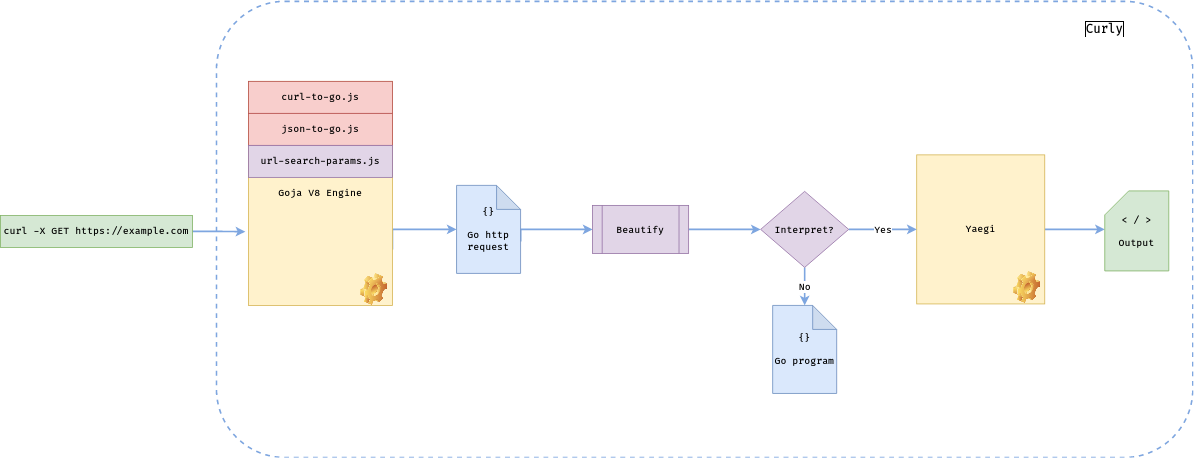

The diagram above was exported from draw.io. Its source (the exported page's mxGraphModel, read from the mxfile embedded in the PNG):
<mxGraphModel dx="2054" dy="1140" grid="1" gridSize="10" guides="1" tooltips="1" connect="1" arrows="1" fold="1" page="1" pageScale="1" pageWidth="850" pageHeight="1100" math="0" shadow="0">
  <root>
    <mxCell id="0" />
    <mxCell id="1" parent="0" />
    <mxCell id="VHKC0EYZ7uyWWHtmQ6ph-24" value="" style="rounded=1;whiteSpace=wrap;html=1;fontFamily=Fira Code;fontSource=https%3A%2F%2Ffonts.googleapis.com%2Fcss%3Ffamily%3DFira%2BCode;fontSize=12;labelBackgroundColor=#FFFFFF;labelBorderColor=default;dashed=1;strokeWidth=2;strokeColor=#7EA6E0;fillColor=none;" vertex="1" parent="1">
      <mxGeometry x="320" y="140" width="1220" height="570" as="geometry" />
    </mxCell>
    <mxCell id="VHKC0EYZ7uyWWHtmQ6ph-17" style="edgeStyle=orthogonalEdgeStyle;rounded=0;orthogonalLoop=1;jettySize=auto;html=1;exitX=1;exitY=0.75;exitDx=0;exitDy=0;entryX=0;entryY=0.5;entryDx=0;entryDy=0;entryPerimeter=0;fontFamily=Fira Code;fontSource=https%3A%2F%2Ffonts.googleapis.com%2Fcss%3Ffamily%3DFira%2BCode;strokeWidth=2;strokeColor=#7EA6E0;" edge="1" parent="1" source="VHKC0EYZ7uyWWHtmQ6ph-2" target="VHKC0EYZ7uyWWHtmQ6ph-8">
      <mxGeometry relative="1" as="geometry">
        <Array as="points">
          <mxPoint x="540" y="425" />
        </Array>
      </mxGeometry>
    </mxCell>
    <mxCell id="VHKC0EYZ7uyWWHtmQ6ph-2" value="&lt;font data-font-src=&quot;https://fonts.googleapis.com/css?family=Fira+Code&quot; face=&quot;Fira Code&quot;&gt;&lt;b&gt;Goja V8 Engine&lt;/b&gt;&lt;/font&gt;" style="rounded=0;whiteSpace=wrap;html=1;fillColor=#fff2cc;strokeColor=#d6b656;" vertex="1" parent="1">
      <mxGeometry x="360" y="240" width="180" height="280" as="geometry" />
    </mxCell>
    <mxCell id="VHKC0EYZ7uyWWHtmQ6ph-16" style="edgeStyle=orthogonalEdgeStyle;rounded=0;orthogonalLoop=1;jettySize=auto;html=1;exitX=1;exitY=0.5;exitDx=0;exitDy=0;entryX=-0.022;entryY=0.671;entryDx=0;entryDy=0;entryPerimeter=0;fontFamily=Fira Code;fontSource=https%3A%2F%2Ffonts.googleapis.com%2Fcss%3Ffamily%3DFira%2BCode;strokeWidth=2;strokeColor=#7EA6E0;" edge="1" parent="1" source="VHKC0EYZ7uyWWHtmQ6ph-3" target="VHKC0EYZ7uyWWHtmQ6ph-2">
      <mxGeometry relative="1" as="geometry" />
    </mxCell>
    <mxCell id="VHKC0EYZ7uyWWHtmQ6ph-3" value="&lt;font data-font-src=&quot;https://fonts.googleapis.com/css?family=Fira+Code&quot; face=&quot;Fira Code&quot;&gt;&lt;b&gt;curl -X GET https://example.com&lt;/b&gt;&lt;/font&gt;" style="rounded=0;whiteSpace=wrap;html=1;fillColor=#d5e8d4;strokeColor=#82b366;" vertex="1" parent="1">
      <mxGeometry x="50" y="407.5" width="240" height="40" as="geometry" />
    </mxCell>
    <mxCell id="VHKC0EYZ7uyWWHtmQ6ph-4" value="&lt;b&gt;&lt;font data-font-src=&quot;https://fonts.googleapis.com/css?family=Fira+Code&quot; face=&quot;Fira Code&quot;&gt;curl-to-go.js&lt;/font&gt;&lt;/b&gt;" style="rounded=0;whiteSpace=wrap;html=1;fillColor=#f8cecc;strokeColor=#b85450;" vertex="1" parent="1">
      <mxGeometry x="360" y="240" width="180" height="40" as="geometry" />
    </mxCell>
    <mxCell id="VHKC0EYZ7uyWWHtmQ6ph-5" value="&lt;b&gt;&lt;font data-font-src=&quot;https://fonts.googleapis.com/css?family=Fira+Code&quot; face=&quot;Fira Code&quot;&gt;json-to-go.js&lt;/font&gt;&lt;/b&gt;" style="rounded=0;whiteSpace=wrap;html=1;fillColor=#f8cecc;strokeColor=#b85450;" vertex="1" parent="1">
      <mxGeometry x="360" y="280" width="180" height="40" as="geometry" />
    </mxCell>
    <mxCell id="VHKC0EYZ7uyWWHtmQ6ph-7" value="&lt;b&gt;&lt;font data-font-src=&quot;https://fonts.googleapis.com/css?family=Fira+Code&quot; face=&quot;Fira Code&quot;&gt;url-search-params.js&lt;/font&gt;&lt;/b&gt;" style="rounded=0;whiteSpace=wrap;html=1;fillColor=#e1d5e7;strokeColor=#9673a6;" vertex="1" parent="1">
      <mxGeometry x="360" y="320" width="180" height="40" as="geometry" />
    </mxCell>
    <mxCell id="VHKC0EYZ7uyWWHtmQ6ph-18" style="edgeStyle=orthogonalEdgeStyle;rounded=0;orthogonalLoop=1;jettySize=auto;html=1;exitX=0;exitY=0;exitDx=80;exitDy=70;exitPerimeter=0;entryX=0;entryY=0.5;entryDx=0;entryDy=0;fontFamily=Fira Code;fontSource=https%3A%2F%2Ffonts.googleapis.com%2Fcss%3Ffamily%3DFira%2BCode;strokeWidth=2;strokeColor=#7EA6E0;" edge="1" parent="1" source="VHKC0EYZ7uyWWHtmQ6ph-8" target="VHKC0EYZ7uyWWHtmQ6ph-10">
      <mxGeometry relative="1" as="geometry">
        <Array as="points">
          <mxPoint x="700" y="425" />
        </Array>
      </mxGeometry>
    </mxCell>
    <mxCell id="VHKC0EYZ7uyWWHtmQ6ph-8" value="&lt;div&gt;&lt;b&gt;{}&lt;/b&gt;&lt;/div&gt;&lt;div&gt;&lt;b&gt;&lt;br&gt;&lt;/b&gt;&lt;/div&gt;&lt;div&gt;&lt;b&gt;Go http request&lt;br&gt;&lt;/b&gt;&lt;/div&gt;" style="shape=note;whiteSpace=wrap;html=1;backgroundOutline=1;darkOpacity=0.05;fontFamily=Fira Code;fontSource=https%3A%2F%2Ffonts.googleapis.com%2Fcss%3Ffamily%3DFira%2BCode;fillColor=#dae8fc;strokeColor=#6c8ebf;" vertex="1" parent="1">
      <mxGeometry x="620" y="370" width="80" height="110" as="geometry" />
    </mxCell>
    <mxCell id="VHKC0EYZ7uyWWHtmQ6ph-9" value="" style="shape=image;html=1;verticalLabelPosition=bottom;verticalAlign=top;imageAspect=1;aspect=fixed;image=img/clipart/Gear_128x128.png;fontFamily=Fira Code;fontSource=https%3A%2F%2Ffonts.googleapis.com%2Fcss%3Ffamily%3DFira%2BCode;" vertex="1" parent="1">
      <mxGeometry x="500" y="480" width="34.1" height="40" as="geometry" />
    </mxCell>
    <mxCell id="VHKC0EYZ7uyWWHtmQ6ph-19" style="edgeStyle=orthogonalEdgeStyle;rounded=0;orthogonalLoop=1;jettySize=auto;html=1;exitX=1;exitY=0.5;exitDx=0;exitDy=0;entryX=0;entryY=0.5;entryDx=0;entryDy=0;fontFamily=Fira Code;fontSource=https%3A%2F%2Ffonts.googleapis.com%2Fcss%3Ffamily%3DFira%2BCode;strokeWidth=2;strokeColor=#7EA6E0;" edge="1" parent="1" source="VHKC0EYZ7uyWWHtmQ6ph-10" target="VHKC0EYZ7uyWWHtmQ6ph-15">
      <mxGeometry relative="1" as="geometry" />
    </mxCell>
    <mxCell id="VHKC0EYZ7uyWWHtmQ6ph-10" value="&lt;b&gt;Beautify&lt;/b&gt;" style="shape=process;whiteSpace=wrap;html=1;backgroundOutline=1;fontFamily=Fira Code;fontSource=https%3A%2F%2Ffonts.googleapis.com%2Fcss%3Ffamily%3DFira%2BCode;fillColor=#e1d5e7;strokeColor=#9673a6;" vertex="1" parent="1">
      <mxGeometry x="790" y="395" width="120" height="60" as="geometry" />
    </mxCell>
    <mxCell id="VHKC0EYZ7uyWWHtmQ6ph-11" value="&lt;div&gt;&lt;b&gt;{}&lt;/b&gt;&lt;/div&gt;&lt;div&gt;&lt;b&gt;&lt;br&gt;&lt;/b&gt;&lt;/div&gt;&lt;div&gt;&lt;b&gt;Go program&lt;br&gt;&lt;/b&gt;&lt;/div&gt;" style="shape=note;whiteSpace=wrap;html=1;backgroundOutline=1;darkOpacity=0.05;fontFamily=Fira Code;fontSource=https%3A%2F%2Ffonts.googleapis.com%2Fcss%3Ffamily%3DFira%2BCode;fillColor=#dae8fc;strokeColor=#6c8ebf;" vertex="1" parent="1">
      <mxGeometry x="1015" y="520" width="80" height="110" as="geometry" />
    </mxCell>
    <mxCell id="VHKC0EYZ7uyWWHtmQ6ph-23" style="edgeStyle=orthogonalEdgeStyle;rounded=0;orthogonalLoop=1;jettySize=auto;html=1;exitX=1;exitY=0.5;exitDx=0;exitDy=0;entryX=0;entryY=0.481;entryDx=0;entryDy=0;entryPerimeter=0;fontFamily=Fira Code;fontSource=https%3A%2F%2Ffonts.googleapis.com%2Fcss%3Ffamily%3DFira%2BCode;strokeWidth=2;strokeColor=#7EA6E0;" edge="1" parent="1" source="VHKC0EYZ7uyWWHtmQ6ph-12" target="VHKC0EYZ7uyWWHtmQ6ph-13">
      <mxGeometry relative="1" as="geometry" />
    </mxCell>
    <mxCell id="VHKC0EYZ7uyWWHtmQ6ph-12" value="&lt;b&gt;&lt;font data-font-src=&quot;https://fonts.googleapis.com/css?family=Fira+Code&quot; face=&quot;Fira Code&quot;&gt;Yaegi&lt;/font&gt;&lt;/b&gt;" style="rounded=0;whiteSpace=wrap;html=1;fillColor=#fff2cc;strokeColor=#d6b656;" vertex="1" parent="1">
      <mxGeometry x="1195" y="331.88" width="160" height="186.25" as="geometry" />
    </mxCell>
    <mxCell id="VHKC0EYZ7uyWWHtmQ6ph-13" value="&lt;div&gt;&lt;b&gt;&amp;lt; / &amp;gt;&lt;/b&gt;&lt;/div&gt;&lt;div&gt;&lt;b&gt;&lt;br&gt;&lt;/b&gt;&lt;/div&gt;&lt;div&gt;&lt;b&gt;Output&lt;br&gt;&lt;/b&gt;&lt;/div&gt;" style="shape=card;whiteSpace=wrap;html=1;fontFamily=Fira Code;fontSource=https%3A%2F%2Ffonts.googleapis.com%2Fcss%3Ffamily%3DFira%2BCode;fillColor=#d5e8d4;strokeColor=#82b366;" vertex="1" parent="1">
      <mxGeometry x="1430" y="376.88" width="80" height="100" as="geometry" />
    </mxCell>
    <mxCell id="VHKC0EYZ7uyWWHtmQ6ph-14" value="" style="shape=image;html=1;verticalLabelPosition=bottom;verticalAlign=top;imageAspect=1;aspect=fixed;image=img/clipart/Gear_128x128.png;fontFamily=Fira Code;fontSource=https%3A%2F%2Ffonts.googleapis.com%2Fcss%3Ffamily%3DFira%2BCode;" vertex="1" parent="1">
      <mxGeometry x="1315.9" y="477.5" width="34.1" height="40" as="geometry" />
    </mxCell>
    <mxCell id="VHKC0EYZ7uyWWHtmQ6ph-20" value="No" style="edgeStyle=orthogonalEdgeStyle;rounded=0;orthogonalLoop=1;jettySize=auto;html=1;exitX=0.5;exitY=1;exitDx=0;exitDy=0;entryX=0.5;entryY=0;entryDx=0;entryDy=0;entryPerimeter=0;fontFamily=Fira Code;fontSource=https%3A%2F%2Ffonts.googleapis.com%2Fcss%3Ffamily%3DFira%2BCode;strokeWidth=2;strokeColor=#7EA6E0;fontSize=12;fontStyle=1" edge="1" parent="1" source="VHKC0EYZ7uyWWHtmQ6ph-15" target="VHKC0EYZ7uyWWHtmQ6ph-11">
      <mxGeometry relative="1" as="geometry" />
    </mxCell>
    <mxCell id="VHKC0EYZ7uyWWHtmQ6ph-21" value="&lt;b&gt;Yes&lt;/b&gt;" style="edgeStyle=orthogonalEdgeStyle;rounded=0;orthogonalLoop=1;jettySize=auto;html=1;exitX=1;exitY=0.5;exitDx=0;exitDy=0;entryX=0;entryY=0.5;entryDx=0;entryDy=0;fontFamily=Fira Code;fontSource=https%3A%2F%2Ffonts.googleapis.com%2Fcss%3Ffamily%3DFira%2BCode;strokeWidth=2;strokeColor=#7EA6E0;fontSize=12;" edge="1" parent="1" source="VHKC0EYZ7uyWWHtmQ6ph-15" target="VHKC0EYZ7uyWWHtmQ6ph-12">
      <mxGeometry relative="1" as="geometry" />
    </mxCell>
    <mxCell id="VHKC0EYZ7uyWWHtmQ6ph-15" value="&lt;b&gt;Interpret?&lt;/b&gt;" style="rhombus;whiteSpace=wrap;html=1;fontFamily=Fira Code;fontSource=https%3A%2F%2Ffonts.googleapis.com%2Fcss%3Ffamily%3DFira%2BCode;fillColor=#e1d5e7;strokeColor=#9673a6;" vertex="1" parent="1">
      <mxGeometry x="1000" y="377.5" width="110" height="95" as="geometry" />
    </mxCell>
    <mxCell id="VHKC0EYZ7uyWWHtmQ6ph-25" value="&lt;font style=&quot;font-size: 15px;&quot;&gt;&lt;b&gt;Curly&lt;/b&gt;&lt;/font&gt;" style="text;html=1;strokeColor=none;fillColor=none;align=center;verticalAlign=middle;whiteSpace=wrap;rounded=0;dashed=1;labelBackgroundColor=#FFFFFF;labelBorderColor=default;fontFamily=Fira Code;fontSource=https%3A%2F%2Ffonts.googleapis.com%2Fcss%3Ffamily%3DFira%2BCode;fontSize=12;" vertex="1" parent="1">
      <mxGeometry x="1400" y="160" width="60" height="30" as="geometry" />
    </mxCell>
  </root>
</mxGraphModel>